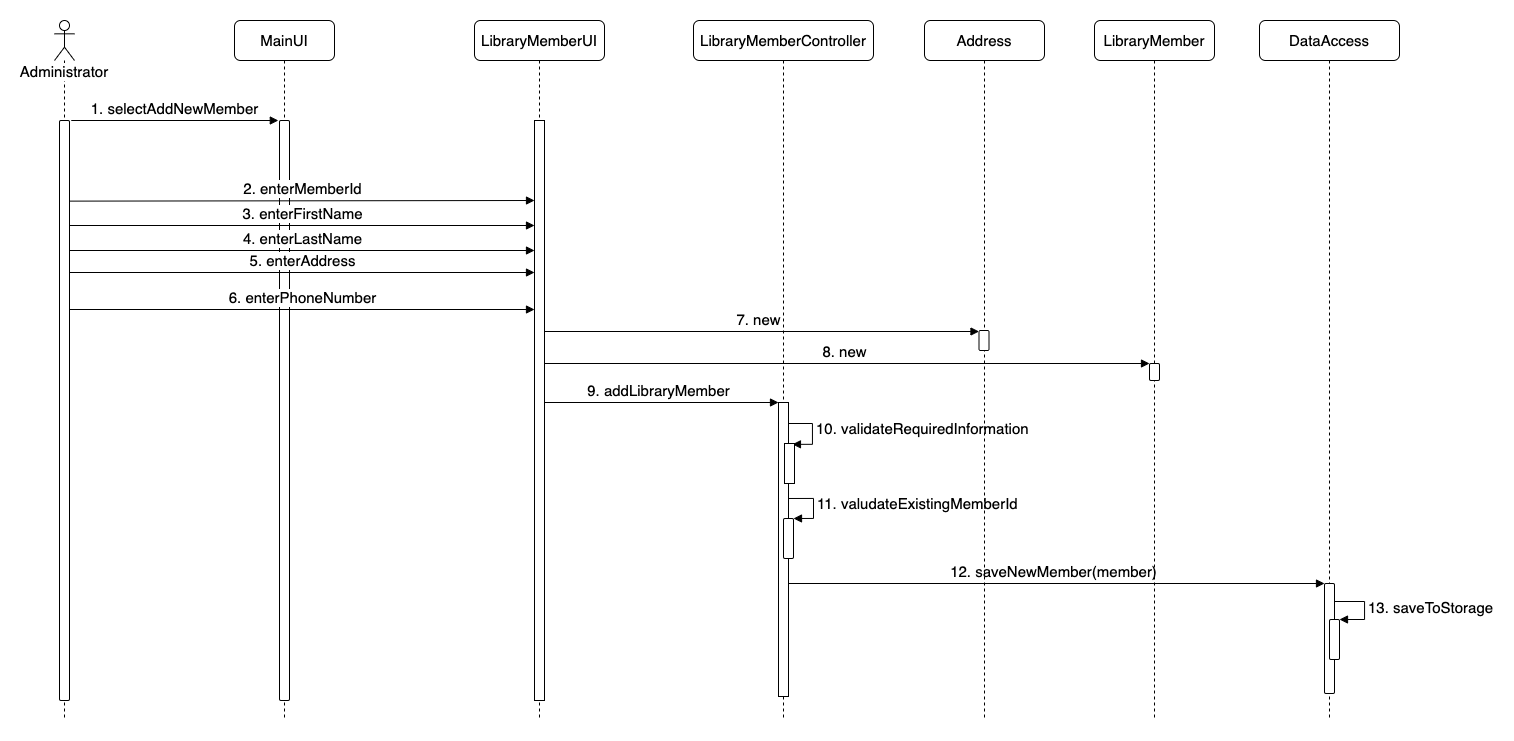

The diagram above was exported from draw.io. Its source (the exported page's mxGraphModel, read from the mxfile embedded in the PNG):
<mxGraphModel dx="1995" dy="711" grid="1" gridSize="10" guides="1" tooltips="1" connect="1" arrows="1" fold="1" page="1" pageScale="1" pageWidth="850" pageHeight="1100" math="0" shadow="0">
  <root>
    <mxCell id="0" />
    <mxCell id="1" parent="0" />
    <mxCell id="Sh7JUawJHbtsupYDafVq-5" value="7. new" style="html=1;verticalAlign=bottom;endArrow=block;rounded=0;fontSize=15;" edge="1" parent="1" target="Sh7JUawJHbtsupYDafVq-8">
      <mxGeometry width="80" relative="1" as="geometry">
        <mxPoint x="284.32352941176487" y="351" as="sourcePoint" />
        <mxPoint x="929.5" y="351" as="targetPoint" />
      </mxGeometry>
    </mxCell>
    <mxCell id="Sh7JUawJHbtsupYDafVq-12" value="8. new" style="html=1;verticalAlign=bottom;endArrow=block;entryX=0;entryY=0;rounded=0;fontSize=15;" edge="1" target="Sh7JUawJHbtsupYDafVq-11" parent="1" source="jF8OkUva9RoHfPrsRbQa-4">
      <mxGeometry relative="1" as="geometry">
        <mxPoint x="1025" y="383" as="sourcePoint" />
      </mxGeometry>
    </mxCell>
    <mxCell id="p9417GRbql13wpPoIr5I-32" value="12. saveNewMember(member)" style="html=1;verticalAlign=bottom;endArrow=block;entryX=0;entryY=0;rounded=0;fontSize=15;" parent="1" source="jF8OkUva9RoHfPrsRbQa-17" target="p9417GRbql13wpPoIr5I-31" edge="1">
      <mxGeometry relative="1" as="geometry">
        <mxPoint x="675" y="520" as="sourcePoint" />
      </mxGeometry>
    </mxCell>
    <mxCell id="p9417GRbql13wpPoIr5I-19" value="9. addLibraryMember" style="html=1;verticalAlign=bottom;endArrow=block;entryX=0;entryY=0;rounded=0;fontSize=15;" parent="1" source="jF8OkUva9RoHfPrsRbQa-4" target="p9417GRbql13wpPoIr5I-18" edge="1">
      <mxGeometry relative="1" as="geometry">
        <mxPoint x="415" y="320" as="sourcePoint" />
      </mxGeometry>
    </mxCell>
    <mxCell id="jF8OkUva9RoHfPrsRbQa-2" value="Administrator" style="shape=umlLifeline;participant=umlActor;perimeter=lifelinePerimeter;whiteSpace=wrap;html=1;container=1;collapsible=0;recursiveResize=0;verticalAlign=top;spacingTop=36;outlineConnect=0;sketch=0;shadow=0;rounded=0;glass=0;gradientColor=none;fontSize=15;spacing=2;labelBackgroundColor=default;" parent="1" vertex="1">
      <mxGeometry x="-200" y="40" width="20" height="700" as="geometry" />
    </mxCell>
    <mxCell id="jF8OkUva9RoHfPrsRbQa-9" value="" style="html=1;points=[];perimeter=orthogonalPerimeter;rounded=1;shadow=0;glass=0;sketch=0;fontSize=15;gradientColor=none;" parent="jF8OkUva9RoHfPrsRbQa-2" vertex="1">
      <mxGeometry x="5" y="100" width="10" height="580" as="geometry" />
    </mxCell>
    <mxCell id="jF8OkUva9RoHfPrsRbQa-4" value="LibraryMemberUI" style="shape=umlLifeline;perimeter=lifelinePerimeter;whiteSpace=wrap;html=1;container=1;collapsible=0;recursiveResize=0;outlineConnect=0;rounded=1;shadow=0;glass=0;sketch=0;fontSize=15;gradientColor=none;" parent="1" vertex="1">
      <mxGeometry x="220" y="40" width="130" height="700" as="geometry" />
    </mxCell>
    <mxCell id="p9417GRbql13wpPoIr5I-21" value="" style="html=1;points=[];perimeter=orthogonalPerimeter;fontSize=15;" parent="jF8OkUva9RoHfPrsRbQa-4" vertex="1">
      <mxGeometry x="60" y="100" width="10" height="580" as="geometry" />
    </mxCell>
    <mxCell id="jF8OkUva9RoHfPrsRbQa-17" value="LibraryMemberController" style="shape=umlLifeline;perimeter=lifelinePerimeter;whiteSpace=wrap;html=1;container=1;collapsible=0;recursiveResize=0;outlineConnect=0;rounded=1;shadow=0;glass=0;sketch=0;fontSize=15;gradientColor=none;" parent="1" vertex="1">
      <mxGeometry x="439" y="40" width="180" height="700" as="geometry" />
    </mxCell>
    <mxCell id="p9417GRbql13wpPoIr5I-27" value="11. valudateExistingMemberId" style="edgeStyle=orthogonalEdgeStyle;html=1;align=left;spacingLeft=2;endArrow=block;rounded=0;entryX=1;entryY=0;fontSize=15;" parent="jF8OkUva9RoHfPrsRbQa-17" target="p9417GRbql13wpPoIr5I-26" edge="1">
      <mxGeometry relative="1" as="geometry">
        <mxPoint x="90" y="478" as="sourcePoint" />
        <Array as="points">
          <mxPoint x="120" y="478" />
        </Array>
      </mxGeometry>
    </mxCell>
    <mxCell id="p9417GRbql13wpPoIr5I-23" value="10. validateRequiredInformation" style="edgeStyle=orthogonalEdgeStyle;html=1;align=left;spacingLeft=2;endArrow=block;rounded=0;entryX=0.794;entryY=0.021;fontSize=15;entryDx=0;entryDy=0;entryPerimeter=0;" parent="jF8OkUva9RoHfPrsRbQa-17" target="p9417GRbql13wpPoIr5I-22" edge="1">
      <mxGeometry relative="1" as="geometry">
        <mxPoint x="89" y="403" as="sourcePoint" />
        <Array as="points">
          <mxPoint x="119" y="403" />
          <mxPoint x="119" y="424" />
        </Array>
        <mxPoint x="135" y="423" as="targetPoint" />
      </mxGeometry>
    </mxCell>
    <mxCell id="p9417GRbql13wpPoIr5I-18" value="" style="html=1;points=[];perimeter=orthogonalPerimeter;fontSize=15;" parent="jF8OkUva9RoHfPrsRbQa-17" vertex="1">
      <mxGeometry x="85" y="382" width="10" height="294" as="geometry" />
    </mxCell>
    <mxCell id="p9417GRbql13wpPoIr5I-22" value="" style="html=1;points=[];perimeter=orthogonalPerimeter;fontSize=15;" parent="jF8OkUva9RoHfPrsRbQa-17" vertex="1">
      <mxGeometry x="91" y="423" width="10" height="40" as="geometry" />
    </mxCell>
    <mxCell id="p9417GRbql13wpPoIr5I-26" value="" style="html=1;points=[];perimeter=orthogonalPerimeter;rounded=1;fontSize=15;" parent="jF8OkUva9RoHfPrsRbQa-17" vertex="1">
      <mxGeometry x="90" y="498" width="10" height="40" as="geometry" />
    </mxCell>
    <mxCell id="jF8OkUva9RoHfPrsRbQa-24" value="DataAccess" style="shape=umlLifeline;perimeter=lifelinePerimeter;whiteSpace=wrap;html=1;container=1;collapsible=0;recursiveResize=0;outlineConnect=0;rounded=1;shadow=0;glass=0;sketch=0;fontSize=15;gradientColor=none;" parent="1" vertex="1">
      <mxGeometry x="1005" y="40" width="140" height="700" as="geometry" />
    </mxCell>
    <mxCell id="p9417GRbql13wpPoIr5I-31" value="" style="html=1;points=[];perimeter=orthogonalPerimeter;rounded=1;fontSize=15;" parent="jF8OkUva9RoHfPrsRbQa-24" vertex="1">
      <mxGeometry x="65" y="563" width="10" height="110" as="geometry" />
    </mxCell>
    <mxCell id="p9417GRbql13wpPoIr5I-34" value="" style="html=1;points=[];perimeter=orthogonalPerimeter;rounded=1;fontSize=15;" parent="jF8OkUva9RoHfPrsRbQa-24" vertex="1">
      <mxGeometry x="70" y="599" width="10" height="40" as="geometry" />
    </mxCell>
    <mxCell id="p9417GRbql13wpPoIr5I-35" value="13.&amp;nbsp;saveToStorage" style="edgeStyle=orthogonalEdgeStyle;html=1;align=left;spacingLeft=2;endArrow=block;rounded=0;entryX=1;entryY=0;fontSize=15;" parent="jF8OkUva9RoHfPrsRbQa-24" edge="1">
      <mxGeometry relative="1" as="geometry">
        <mxPoint x="75" y="581" as="sourcePoint" />
        <Array as="points">
          <mxPoint x="105" y="581" />
        </Array>
        <mxPoint x="80" y="599" as="targetPoint" />
      </mxGeometry>
    </mxCell>
    <mxCell id="Sh7JUawJHbtsupYDafVq-1" value="MainUI" style="shape=umlLifeline;perimeter=lifelinePerimeter;whiteSpace=wrap;html=1;container=1;collapsible=0;recursiveResize=0;outlineConnect=0;rounded=1;fontSize=15;" vertex="1" parent="1">
      <mxGeometry x="-20" y="40" width="100" height="700" as="geometry" />
    </mxCell>
    <mxCell id="Sh7JUawJHbtsupYDafVq-3" value="" style="html=1;points=[];perimeter=orthogonalPerimeter;rounded=1;fontSize=15;" vertex="1" parent="Sh7JUawJHbtsupYDafVq-1">
      <mxGeometry x="45" y="100" width="10" height="580" as="geometry" />
    </mxCell>
    <mxCell id="jF8OkUva9RoHfPrsRbQa-7" value="1. selectAddNewMember" style="html=1;verticalAlign=bottom;endArrow=block;rounded=0;fontSize=15;entryX=-0.118;entryY=0;entryDx=0;entryDy=0;entryPerimeter=0;exitX=1.176;exitY=0;exitDx=0;exitDy=0;exitPerimeter=0;" parent="1" source="jF8OkUva9RoHfPrsRbQa-9" edge="1" target="Sh7JUawJHbtsupYDafVq-3">
      <mxGeometry relative="1" as="geometry">
        <mxPoint x="-180" y="140" as="sourcePoint" />
        <mxPoint x="20" y="140" as="targetPoint" />
      </mxGeometry>
    </mxCell>
    <mxCell id="p9417GRbql13wpPoIr5I-16" value="6. enterPhoneNumber" style="html=1;verticalAlign=bottom;endArrow=block;entryX=0;entryY=0;rounded=0;fontSize=15;" parent="1" edge="1">
      <mxGeometry relative="1" as="geometry">
        <mxPoint x="-185" y="329" as="sourcePoint" />
        <mxPoint x="280" y="329" as="targetPoint" />
      </mxGeometry>
    </mxCell>
    <mxCell id="p9417GRbql13wpPoIr5I-7" value="4. enterLastName" style="html=1;verticalAlign=bottom;endArrow=block;entryX=0;entryY=0;rounded=0;fontSize=15;" parent="1" edge="1">
      <mxGeometry relative="1" as="geometry">
        <mxPoint x="-185" y="270" as="sourcePoint" />
        <mxPoint x="280" y="270" as="targetPoint" />
      </mxGeometry>
    </mxCell>
    <mxCell id="p9417GRbql13wpPoIr5I-4" value="3. enterFirstName" style="html=1;verticalAlign=bottom;endArrow=block;entryX=0;entryY=0;rounded=0;fontSize=15;" parent="1" edge="1">
      <mxGeometry relative="1" as="geometry">
        <mxPoint x="-185" y="245" as="sourcePoint" />
        <mxPoint x="280" y="245" as="targetPoint" />
      </mxGeometry>
    </mxCell>
    <mxCell id="Sh7JUawJHbtsupYDafVq-4" value="Address" style="shape=umlLifeline;perimeter=lifelinePerimeter;whiteSpace=wrap;html=1;container=1;collapsible=0;recursiveResize=0;outlineConnect=0;rounded=1;fontSize=15;" vertex="1" parent="1">
      <mxGeometry x="670" y="40" width="120" height="700" as="geometry" />
    </mxCell>
    <mxCell id="Sh7JUawJHbtsupYDafVq-8" value="" style="html=1;points=[];perimeter=orthogonalPerimeter;rounded=1;fontSize=15;" vertex="1" parent="Sh7JUawJHbtsupYDafVq-4">
      <mxGeometry x="54.5" y="310" width="10" height="20" as="geometry" />
    </mxCell>
    <mxCell id="Sh7JUawJHbtsupYDafVq-6" value="LibraryMember" style="shape=umlLifeline;perimeter=lifelinePerimeter;whiteSpace=wrap;html=1;container=1;collapsible=0;recursiveResize=0;outlineConnect=0;rounded=1;fontSize=15;" vertex="1" parent="1">
      <mxGeometry x="840" y="40" width="120" height="700" as="geometry" />
    </mxCell>
    <mxCell id="Sh7JUawJHbtsupYDafVq-11" value="" style="html=1;points=[];perimeter=orthogonalPerimeter;rounded=1;fontSize=15;" vertex="1" parent="Sh7JUawJHbtsupYDafVq-6">
      <mxGeometry x="55" y="343" width="10" height="17" as="geometry" />
    </mxCell>
    <mxCell id="jF8OkUva9RoHfPrsRbQa-11" value="2. enterMemberId" style="html=1;verticalAlign=bottom;endArrow=block;entryX=0;entryY=0;rounded=0;fontSize=15;exitX=0.973;exitY=0.139;exitDx=0;exitDy=0;exitPerimeter=0;" parent="1" source="jF8OkUva9RoHfPrsRbQa-9" edge="1">
      <mxGeometry relative="1" as="geometry">
        <mxPoint x="-180" y="220" as="sourcePoint" />
        <mxPoint x="280" y="220" as="targetPoint" />
      </mxGeometry>
    </mxCell>
    <mxCell id="p9417GRbql13wpPoIr5I-10" value="5. enterAddress" style="html=1;verticalAlign=bottom;endArrow=block;entryX=0;entryY=0;rounded=0;fontSize=15;" parent="1" edge="1">
      <mxGeometry relative="1" as="geometry">
        <mxPoint x="-185" y="292" as="sourcePoint" />
        <mxPoint x="280" y="292" as="targetPoint" />
      </mxGeometry>
    </mxCell>
  </root>
</mxGraphModel>